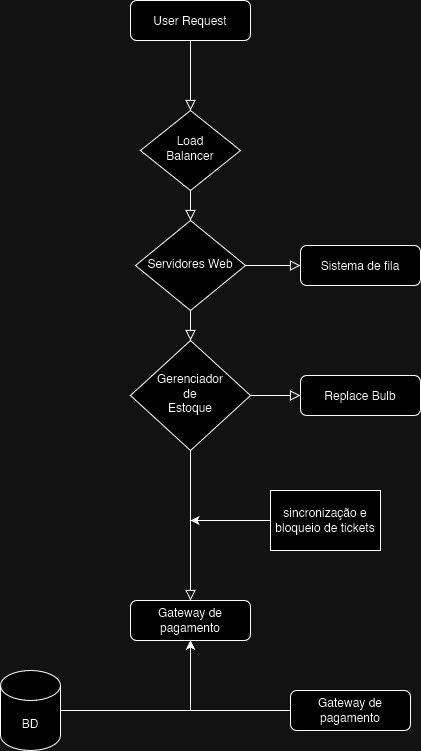

The diagram above was exported from draw.io. Its source (the exported page's mxGraphModel, read from the mxfile embedded in the PNG):
<mxGraphModel dx="924" dy="1921" grid="1" gridSize="10" guides="1" tooltips="1" connect="1" arrows="1" fold="1" page="1" pageScale="1" pageWidth="827" pageHeight="1169" math="0" shadow="0">
  <root>
    <mxCell id="WIyWlLk6GJQsqaUBKTNV-0" />
    <mxCell id="WIyWlLk6GJQsqaUBKTNV-1" parent="WIyWlLk6GJQsqaUBKTNV-0" />
    <mxCell id="WIyWlLk6GJQsqaUBKTNV-2" value="" style="rounded=0;html=1;jettySize=auto;orthogonalLoop=1;fontSize=11;endArrow=block;endFill=0;endSize=8;strokeWidth=1;shadow=0;labelBackgroundColor=none;edgeStyle=orthogonalEdgeStyle;" parent="WIyWlLk6GJQsqaUBKTNV-1" source="X8wfjmBnPGZE1L92PIZ8-0" target="WIyWlLk6GJQsqaUBKTNV-6" edge="1">
      <mxGeometry relative="1" as="geometry" />
    </mxCell>
    <mxCell id="WIyWlLk6GJQsqaUBKTNV-3" value="User Request" style="rounded=1;whiteSpace=wrap;html=1;fontSize=12;glass=0;strokeWidth=1;shadow=0;" parent="WIyWlLk6GJQsqaUBKTNV-1" vertex="1">
      <mxGeometry x="160" y="-50" width="120" height="40" as="geometry" />
    </mxCell>
    <mxCell id="WIyWlLk6GJQsqaUBKTNV-4" value="" style="rounded=0;html=1;jettySize=auto;orthogonalLoop=1;fontSize=11;endArrow=block;endFill=0;endSize=8;strokeWidth=1;shadow=0;labelBackgroundColor=none;edgeStyle=orthogonalEdgeStyle;" parent="WIyWlLk6GJQsqaUBKTNV-1" source="WIyWlLk6GJQsqaUBKTNV-6" target="WIyWlLk6GJQsqaUBKTNV-10" edge="1">
      <mxGeometry y="20" relative="1" as="geometry">
        <mxPoint as="offset" />
      </mxGeometry>
    </mxCell>
    <mxCell id="WIyWlLk6GJQsqaUBKTNV-5" value="" style="edgeStyle=orthogonalEdgeStyle;rounded=0;html=1;jettySize=auto;orthogonalLoop=1;fontSize=11;endArrow=block;endFill=0;endSize=8;strokeWidth=1;shadow=0;labelBackgroundColor=none;" parent="WIyWlLk6GJQsqaUBKTNV-1" source="WIyWlLk6GJQsqaUBKTNV-6" target="WIyWlLk6GJQsqaUBKTNV-7" edge="1">
      <mxGeometry y="10" relative="1" as="geometry">
        <mxPoint as="offset" />
      </mxGeometry>
    </mxCell>
    <mxCell id="WIyWlLk6GJQsqaUBKTNV-6" value="&lt;div&gt;Servidores Web&lt;/div&gt;" style="rhombus;whiteSpace=wrap;html=1;shadow=0;fontFamily=Helvetica;fontSize=12;align=center;strokeWidth=1;spacing=6;spacingTop=-4;" parent="WIyWlLk6GJQsqaUBKTNV-1" vertex="1">
      <mxGeometry x="165" y="170" width="110" height="90" as="geometry" />
    </mxCell>
    <mxCell id="WIyWlLk6GJQsqaUBKTNV-7" value="Sistema de fila" style="rounded=1;whiteSpace=wrap;html=1;fontSize=12;glass=0;strokeWidth=1;shadow=0;" parent="WIyWlLk6GJQsqaUBKTNV-1" vertex="1">
      <mxGeometry x="330" y="195" width="120" height="40" as="geometry" />
    </mxCell>
    <mxCell id="WIyWlLk6GJQsqaUBKTNV-8" value="" style="rounded=0;html=1;jettySize=auto;orthogonalLoop=1;fontSize=11;endArrow=block;endFill=0;endSize=8;strokeWidth=1;shadow=0;labelBackgroundColor=none;edgeStyle=orthogonalEdgeStyle;" parent="WIyWlLk6GJQsqaUBKTNV-1" source="WIyWlLk6GJQsqaUBKTNV-10" target="WIyWlLk6GJQsqaUBKTNV-11" edge="1">
      <mxGeometry x="-0.0667" y="110" relative="1" as="geometry">
        <mxPoint as="offset" />
        <Array as="points">
          <mxPoint x="220" y="480" />
          <mxPoint x="220" y="480" />
        </Array>
      </mxGeometry>
    </mxCell>
    <mxCell id="WIyWlLk6GJQsqaUBKTNV-9" value="" style="edgeStyle=orthogonalEdgeStyle;rounded=0;html=1;jettySize=auto;orthogonalLoop=1;fontSize=11;endArrow=block;endFill=0;endSize=8;strokeWidth=1;shadow=0;labelBackgroundColor=none;" parent="WIyWlLk6GJQsqaUBKTNV-1" source="WIyWlLk6GJQsqaUBKTNV-10" target="WIyWlLk6GJQsqaUBKTNV-12" edge="1">
      <mxGeometry y="10" relative="1" as="geometry">
        <mxPoint as="offset" />
      </mxGeometry>
    </mxCell>
    <mxCell id="WIyWlLk6GJQsqaUBKTNV-10" value="&lt;div&gt;Gerenciador&lt;/div&gt;&lt;div&gt;&amp;nbsp;de&amp;nbsp;&lt;/div&gt;&lt;div&gt;Estoque&lt;/div&gt;" style="rhombus;whiteSpace=wrap;html=1;shadow=0;fontFamily=Helvetica;fontSize=12;align=center;strokeWidth=1;spacing=6;spacingTop=-4;" parent="WIyWlLk6GJQsqaUBKTNV-1" vertex="1">
      <mxGeometry x="160" y="290" width="120" height="110" as="geometry" />
    </mxCell>
    <mxCell id="WIyWlLk6GJQsqaUBKTNV-11" value="Gateway de pagamento" style="rounded=1;whiteSpace=wrap;html=1;fontSize=12;glass=0;strokeWidth=1;shadow=0;" parent="WIyWlLk6GJQsqaUBKTNV-1" vertex="1">
      <mxGeometry x="160" y="550" width="120" height="40" as="geometry" />
    </mxCell>
    <mxCell id="WIyWlLk6GJQsqaUBKTNV-12" value="Replace Bulb" style="rounded=1;whiteSpace=wrap;html=1;fontSize=12;glass=0;strokeWidth=1;shadow=0;" parent="WIyWlLk6GJQsqaUBKTNV-1" vertex="1">
      <mxGeometry x="330" y="325" width="120" height="40" as="geometry" />
    </mxCell>
    <mxCell id="X8wfjmBnPGZE1L92PIZ8-1" value="" style="rounded=0;html=1;jettySize=auto;orthogonalLoop=1;fontSize=11;endArrow=block;endFill=0;endSize=8;strokeWidth=1;shadow=0;labelBackgroundColor=none;edgeStyle=orthogonalEdgeStyle;" edge="1" parent="WIyWlLk6GJQsqaUBKTNV-1" source="WIyWlLk6GJQsqaUBKTNV-3" target="X8wfjmBnPGZE1L92PIZ8-0">
      <mxGeometry relative="1" as="geometry">
        <mxPoint x="220" y="120" as="sourcePoint" />
        <mxPoint x="220" y="170" as="targetPoint" />
      </mxGeometry>
    </mxCell>
    <mxCell id="X8wfjmBnPGZE1L92PIZ8-0" value="&lt;div&gt;Load&lt;/div&gt;&lt;div&gt;Balancer&lt;br&gt;&lt;/div&gt;" style="rhombus;whiteSpace=wrap;html=1;shadow=0;fontFamily=Helvetica;fontSize=12;align=center;strokeWidth=1;spacing=6;spacingTop=-4;" vertex="1" parent="WIyWlLk6GJQsqaUBKTNV-1">
      <mxGeometry x="170" y="60" width="100" height="80" as="geometry" />
    </mxCell>
    <mxCell id="X8wfjmBnPGZE1L92PIZ8-5" style="edgeStyle=orthogonalEdgeStyle;rounded=0;orthogonalLoop=1;jettySize=auto;html=1;" edge="1" parent="WIyWlLk6GJQsqaUBKTNV-1" source="X8wfjmBnPGZE1L92PIZ8-4">
      <mxGeometry relative="1" as="geometry">
        <mxPoint x="220" y="470" as="targetPoint" />
      </mxGeometry>
    </mxCell>
    <mxCell id="X8wfjmBnPGZE1L92PIZ8-4" value="sincronização e bloqueio de tickets" style="rounded=0;whiteSpace=wrap;html=1;" vertex="1" parent="WIyWlLk6GJQsqaUBKTNV-1">
      <mxGeometry x="300" y="440" width="110" height="60" as="geometry" />
    </mxCell>
    <mxCell id="X8wfjmBnPGZE1L92PIZ8-7" style="edgeStyle=orthogonalEdgeStyle;rounded=0;orthogonalLoop=1;jettySize=auto;html=1;entryX=0.5;entryY=1;entryDx=0;entryDy=0;" edge="1" parent="WIyWlLk6GJQsqaUBKTNV-1" source="X8wfjmBnPGZE1L92PIZ8-6" target="WIyWlLk6GJQsqaUBKTNV-11">
      <mxGeometry relative="1" as="geometry" />
    </mxCell>
    <mxCell id="X8wfjmBnPGZE1L92PIZ8-6" value="BD" style="shape=cylinder3;whiteSpace=wrap;html=1;boundedLbl=1;backgroundOutline=1;size=15;" vertex="1" parent="WIyWlLk6GJQsqaUBKTNV-1">
      <mxGeometry x="30" y="620" width="60" height="80" as="geometry" />
    </mxCell>
    <mxCell id="X8wfjmBnPGZE1L92PIZ8-9" style="edgeStyle=orthogonalEdgeStyle;rounded=0;orthogonalLoop=1;jettySize=auto;html=1;entryX=0.5;entryY=1;entryDx=0;entryDy=0;" edge="1" parent="WIyWlLk6GJQsqaUBKTNV-1" source="X8wfjmBnPGZE1L92PIZ8-8" target="WIyWlLk6GJQsqaUBKTNV-11">
      <mxGeometry relative="1" as="geometry">
        <mxPoint x="220" y="600" as="targetPoint" />
      </mxGeometry>
    </mxCell>
    <mxCell id="X8wfjmBnPGZE1L92PIZ8-8" value="Gateway de pagamento" style="rounded=1;whiteSpace=wrap;html=1;fontSize=12;glass=0;strokeWidth=1;shadow=0;" vertex="1" parent="WIyWlLk6GJQsqaUBKTNV-1">
      <mxGeometry x="320" y="640" width="120" height="40" as="geometry" />
    </mxCell>
  </root>
</mxGraphModel>